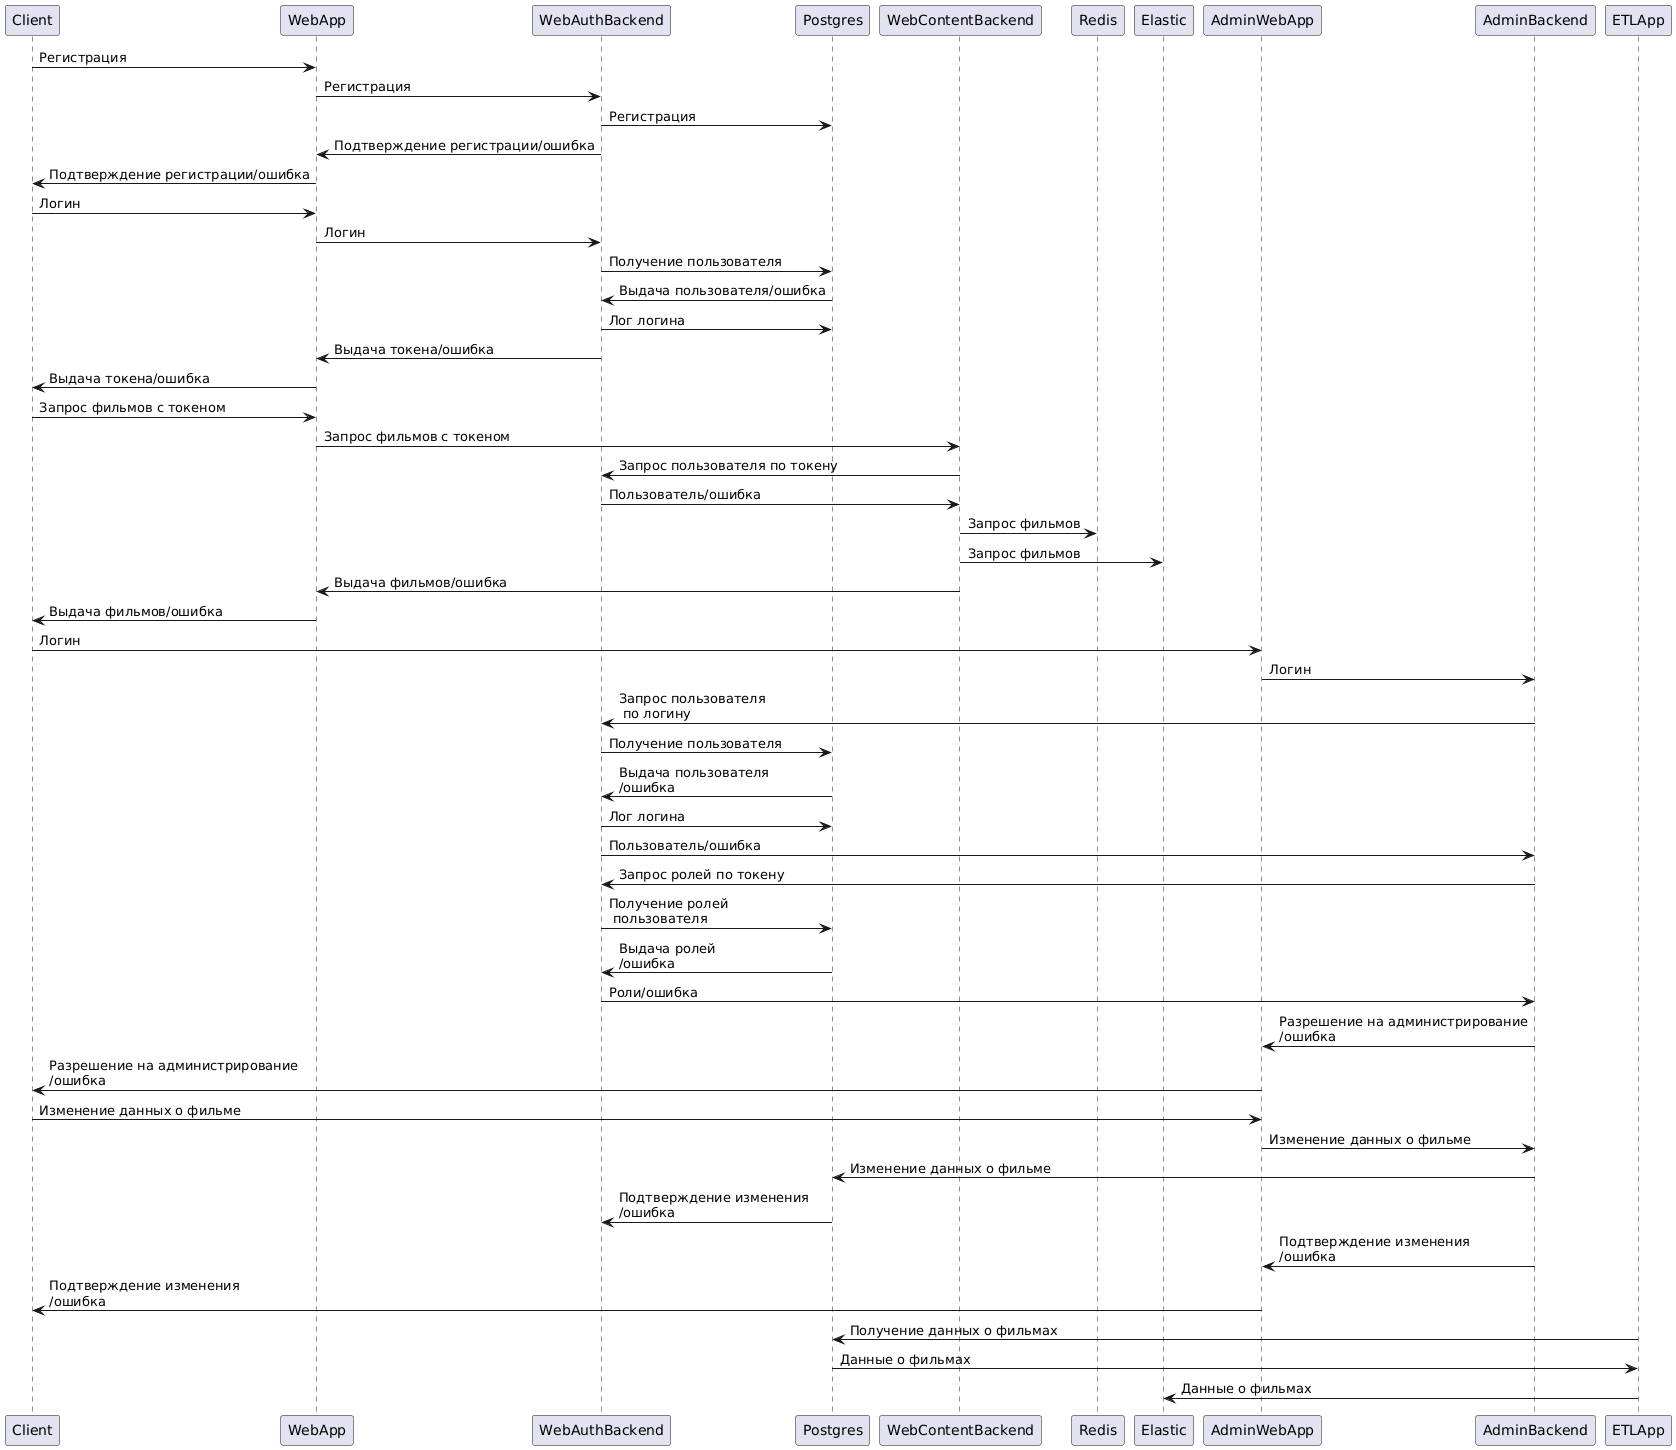

The diagram above was rendered by PlantUML. Its source (embedded in the PNG):
@startuml
Client -> WebApp: Регистрация
WebApp -> WebAuthBackend: Регистрация
WebAuthBackend -> Postgres: Регистрация
WebAuthBackend -> WebApp: Подтверждение регистрации/ошибка 
WebApp -> Client: Подтверждение регистрации/ошибка

Client -> WebApp: Логин
WebApp -> WebAuthBackend: Логин
WebAuthBackend -> Postgres: Получение пользователя
Postgres -> WebAuthBackend: Выдача пользователя/ошибка
WebAuthBackend -> Postgres: Лог логина
WebAuthBackend -> WebApp: Выдача токена/ошибка
WebApp -> Client: Выдача токена/ошибка

Client -> WebApp: Запрос фильмов с токеном
WebApp -> WebContentBackend: Запрос фильмов с токеном
WebContentBackend -> WebAuthBackend: Запрос пользователя по токену
WebAuthBackend -> WebContentBackend: Пользователь/ошибка
WebContentBackend -> Redis: Запрос фильмов 
WebContentBackend -> Elastic: Запрос фильмов 
WebContentBackend -> WebApp: Выдача фильмов/ошибка
WebApp -> Client: Выдача фильмов/ошибка




Client -> AdminWebApp: Логин
AdminWebApp -> AdminBackend: Логин
AdminBackend -> WebAuthBackend: Запрос пользователя\n по логину
WebAuthBackend -> Postgres: Получение пользователя
Postgres -> WebAuthBackend: Выдача пользователя\n/ошибка
WebAuthBackend -> Postgres: Лог логина
WebAuthBackend -> AdminBackend: Пользователь/ошибка
AdminBackend -> WebAuthBackend: Запрос ролей по токену
WebAuthBackend -> Postgres: Получение ролей\n пользователя
Postgres -> WebAuthBackend: Выдача ролей\n/ошибка
WebAuthBackend -> AdminBackend: Роли/ошибка
AdminBackend -> AdminWebApp: Разрешение на администрирование\n/ошибка
AdminWebApp -> Client: Разрешение на администрирование\n/ошибка


Client -> AdminWebApp: Логин
AdminWebApp -> AdminBackend: Логин
AdminBackend -> WebAuthBackend: Запрос пользователя\n по логину
WebAuthBackend -> Postgres: Получение пользователя
Postgres -> WebAuthBackend: Выдача пользователя\n/ошибка
WebAuthBackend -> Postgres: Лог логина
WebAuthBackend -> AdminBackend: Пользователь/ошибка
AdminBackend -> WebAuthBackend: Запрос ролей по токену
WebAuthBackend -> Postgres: Получение ролей\n пользователя
Postgres -> WebAuthBackend: Выдача ролей\n/ошибка
WebAuthBackend -> AdminBackend: Роли/ошибка
AdminBackend -> AdminWebApp: Разрешение на администрирование\n/ошибка
AdminWebApp -> Client: Разрешение на администрирование\n/ошибка



Client -> AdminWebApp: Изменение данных о фильме
AdminWebApp -> AdminBackend: Изменение данных о фильме
AdminBackend -> Postgres: Изменение данных о фильме
Postgres -> WebAuthBackend: Подтверждение изменения\n/ошибка
AdminBackend -> AdminWebApp: Подтверждение изменения\n/ошибка
AdminWebApp -> Client: Подтверждение изменения\n/ошибка

ETLApp -> Postgres: Получение данных о фильмах
Postgres -> ETLApp: Данные о фильмах
ETLApp -> Elastic: Данные о фильмах
@enduml